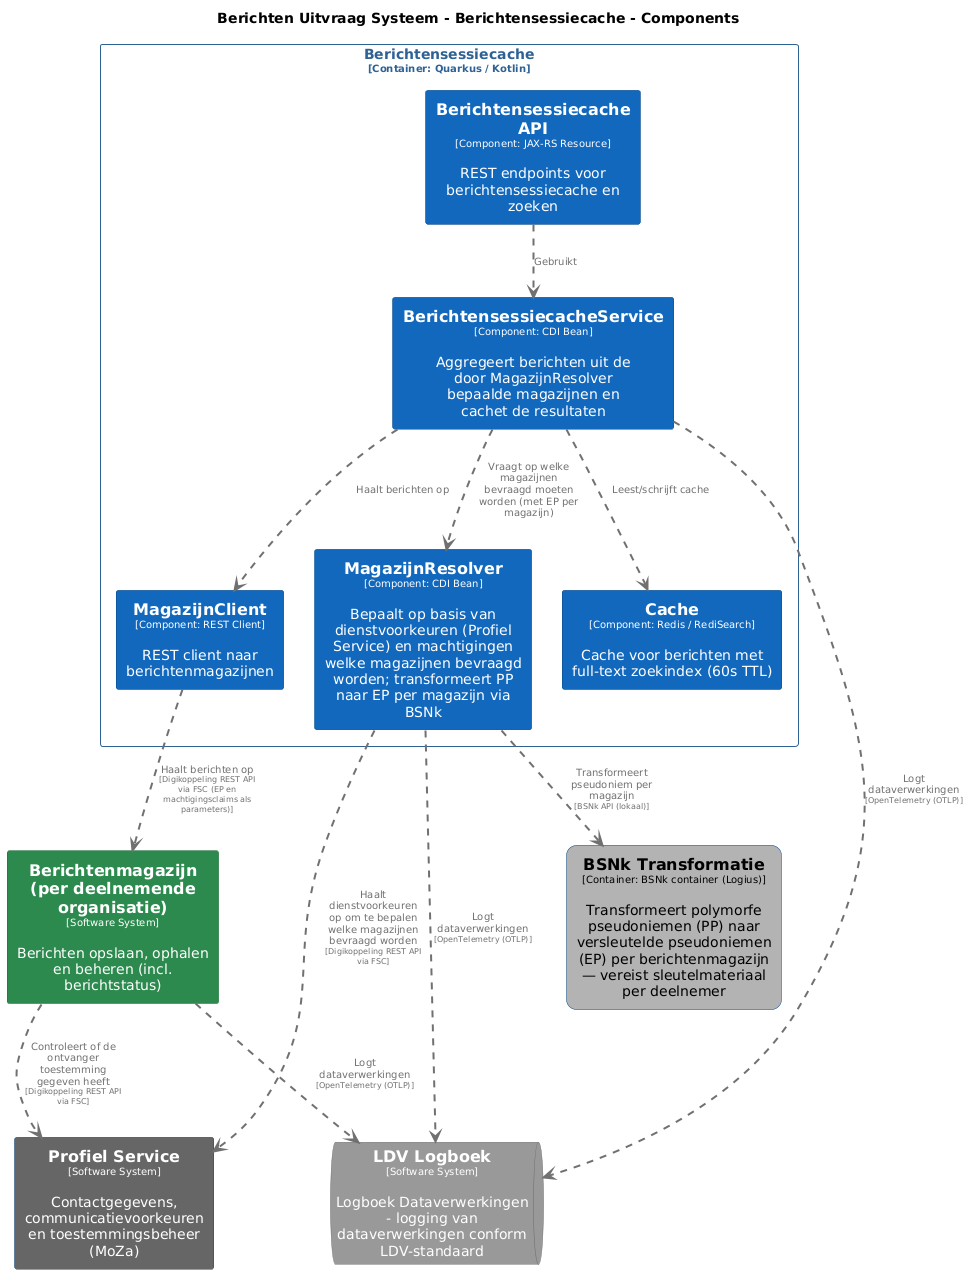

The diagram above was rendered by PlantUML. Its source (embedded in the PNG):
@startuml
set separator none
title Berichten Uitvraag Systeem - Berichtensessiecache - Components

top to bottom direction
skinparam ranksep 60
skinparam nodesep 30

skinparam {
  arrowFontSize 10
  defaultTextAlignment center
  wrapWidth 200
  maxMessageSize 100
}

hide stereotype

skinparam rectangle<<BerichtenUitvraagSysteem.BSNkTransformatie>> {
  BackgroundColor #b3b3b3
  FontColor #000000
  BorderColor #0b4884
  roundCorner 20
  shadowing false
}
skinparam rectangle<<Berichtenmagazijnperdeelnemendeorganisatie>> {
  BackgroundColor #2d8a4e
  FontColor #ffffff
  BorderColor #1e6b38
  shadowing false
}
skinparam rectangle<<BerichtenUitvraagSysteem.Berichtensessiecache.BerichtensessiecacheAPI>> {
  BackgroundColor #1168bd
  FontColor #ffffff
  BorderColor #0b4884
  shadowing false
}
skinparam rectangle<<BerichtenUitvraagSysteem.Berichtensessiecache.BerichtensessiecacheService>> {
  BackgroundColor #1168bd
  FontColor #ffffff
  BorderColor #0b4884
  shadowing false
}
skinparam rectangle<<BerichtenUitvraagSysteem.Berichtensessiecache.Cache>> {
  BackgroundColor #1168bd
  FontColor #ffffff
  BorderColor #0b4884
  shadowing false
}
skinparam queue<<LDVLogboek>> {
  BackgroundColor #999999
  FontColor #ffffff
  BorderColor #6b6b6b
  shadowing false
}
skinparam rectangle<<BerichtenUitvraagSysteem.Berichtensessiecache.MagazijnClient>> {
  BackgroundColor #1168bd
  FontColor #ffffff
  BorderColor #0b4884
  shadowing false
}
skinparam rectangle<<BerichtenUitvraagSysteem.Berichtensessiecache.MagazijnResolver>> {
  BackgroundColor #1168bd
  FontColor #ffffff
  BorderColor #0b4884
  shadowing false
}
skinparam rectangle<<ProfielService>> {
  BackgroundColor #666666
  FontColor #ffffff
  BorderColor #0b4884
  shadowing false
}
skinparam rectangle<<BerichtenUitvraagSysteem.Berichtensessiecache>> {
  BorderColor #2e6295
  FontColor #2e6295
  shadowing false
}

rectangle "==Profiel Service\n<size:10>[Software System]</size>\n\nContactgegevens, communicatievoorkeuren en toestemmingsbeheer (MoZa)" <<ProfielService>> as ProfielService
rectangle "==Berichtenmagazijn (per deelnemende organisatie)\n<size:10>[Software System]</size>\n\nBerichten opslaan, ophalen en beheren (incl. berichtstatus)" <<Berichtenmagazijnperdeelnemendeorganisatie>> as Berichtenmagazijnperdeelnemendeorganisatie
rectangle "==BSNk Transformatie\n<size:10>[Container: BSNk container (Logius)]</size>\n\nTransformeert polymorfe pseudoniemen (PP) naar versleutelde pseudoniemen (EP) per berichtenmagazijn — vereist sleutelmateriaal per deelnemer" <<BerichtenUitvraagSysteem.BSNkTransformatie>> as BerichtenUitvraagSysteem.BSNkTransformatie
queue "==LDV Logboek\n<size:10>[Software System]</size>\n\nLogboek Dataverwerkingen - logging van dataverwerkingen conform LDV-standaard" <<LDVLogboek>> as LDVLogboek

rectangle "Berichtensessiecache\n<size:10>[Container: Quarkus / Kotlin]</size>" <<BerichtenUitvraagSysteem.Berichtensessiecache>> {
  rectangle "==Berichtensessiecache API\n<size:10>[Component: JAX-RS Resource]</size>\n\nREST endpoints voor berichtensessiecache en zoeken" <<BerichtenUitvraagSysteem.Berichtensessiecache.BerichtensessiecacheAPI>> as BerichtenUitvraagSysteem.Berichtensessiecache.BerichtensessiecacheAPI
  rectangle "==MagazijnResolver\n<size:10>[Component: CDI Bean]</size>\n\nBepaalt op basis van dienstvoorkeuren (Profiel Service) en machtigingen welke magazijnen bevraagd worden; transformeert PP naar EP per magazijn via BSNk" <<BerichtenUitvraagSysteem.Berichtensessiecache.MagazijnResolver>> as BerichtenUitvraagSysteem.Berichtensessiecache.MagazijnResolver
  rectangle "==BerichtensessiecacheService\n<size:10>[Component: CDI Bean]</size>\n\nAggregeert berichten uit de door MagazijnResolver bepaalde magazijnen en cachet de resultaten" <<BerichtenUitvraagSysteem.Berichtensessiecache.BerichtensessiecacheService>> as BerichtenUitvraagSysteem.Berichtensessiecache.BerichtensessiecacheService
  rectangle "==Cache\n<size:10>[Component: Redis / RediSearch]</size>\n\nCache voor berichten met full-text zoekindex (60s TTL)" <<BerichtenUitvraagSysteem.Berichtensessiecache.Cache>> as BerichtenUitvraagSysteem.Berichtensessiecache.Cache
  rectangle "==MagazijnClient\n<size:10>[Component: REST Client]</size>\n\nREST client naar berichtenmagazijnen" <<BerichtenUitvraagSysteem.Berichtensessiecache.MagazijnClient>> as BerichtenUitvraagSysteem.Berichtensessiecache.MagazijnClient
}

Berichtenmagazijnperdeelnemendeorganisatie .[#707070,thickness=2].> ProfielService : "<color:#707070>Controleert of de ontvanger toestemming gegeven heeft\n<color:#707070><size:8>[Digikoppeling REST API via FSC]</size>"
BerichtenUitvraagSysteem.Berichtensessiecache.MagazijnResolver .[#707070,thickness=2].> ProfielService : "<color:#707070>Haalt dienstvoorkeuren op om te bepalen welke magazijnen bevraagd worden\n<color:#707070><size:8>[Digikoppeling REST API via FSC]</size>"
BerichtenUitvraagSysteem.Berichtensessiecache.MagazijnClient .[#707070,thickness=2].> Berichtenmagazijnperdeelnemendeorganisatie : "<color:#707070>Haalt berichten op\n<color:#707070><size:8>[Digikoppeling REST API via FSC (EP en machtigingsclaims als parameters)]</size>"
Berichtenmagazijnperdeelnemendeorganisatie .[#707070,thickness=2].> LDVLogboek : "<color:#707070>Logt dataverwerkingen\n<color:#707070><size:8>[OpenTelemetry (OTLP)]</size>"
BerichtenUitvraagSysteem.Berichtensessiecache.BerichtensessiecacheService .[#707070,thickness=2].> LDVLogboek : "<color:#707070>Logt dataverwerkingen\n<color:#707070><size:8>[OpenTelemetry (OTLP)]</size>"
BerichtenUitvraagSysteem.Berichtensessiecache.MagazijnResolver .[#707070,thickness=2].> LDVLogboek : "<color:#707070>Logt dataverwerkingen\n<color:#707070><size:8>[OpenTelemetry (OTLP)]</size>"
BerichtenUitvraagSysteem.Berichtensessiecache.BerichtensessiecacheAPI .[#707070,thickness=2].> BerichtenUitvraagSysteem.Berichtensessiecache.BerichtensessiecacheService : "<color:#707070>Gebruikt"
BerichtenUitvraagSysteem.Berichtensessiecache.BerichtensessiecacheService .[#707070,thickness=2].> BerichtenUitvraagSysteem.Berichtensessiecache.MagazijnResolver : "<color:#707070>Vraagt op welke magazijnen bevraagd moeten worden (met EP per magazijn)"
BerichtenUitvraagSysteem.Berichtensessiecache.BerichtensessiecacheService .[#707070,thickness=2].> BerichtenUitvraagSysteem.Berichtensessiecache.Cache : "<color:#707070>Leest/schrijft cache"
BerichtenUitvraagSysteem.Berichtensessiecache.BerichtensessiecacheService .[#707070,thickness=2].> BerichtenUitvraagSysteem.Berichtensessiecache.MagazijnClient : "<color:#707070>Haalt berichten op"
BerichtenUitvraagSysteem.Berichtensessiecache.MagazijnResolver .[#707070,thickness=2].> BerichtenUitvraagSysteem.BSNkTransformatie : "<color:#707070>Transformeert pseudoniem per magazijn\n<color:#707070><size:8>[BSNk API (lokaal)]</size>"
@enduml